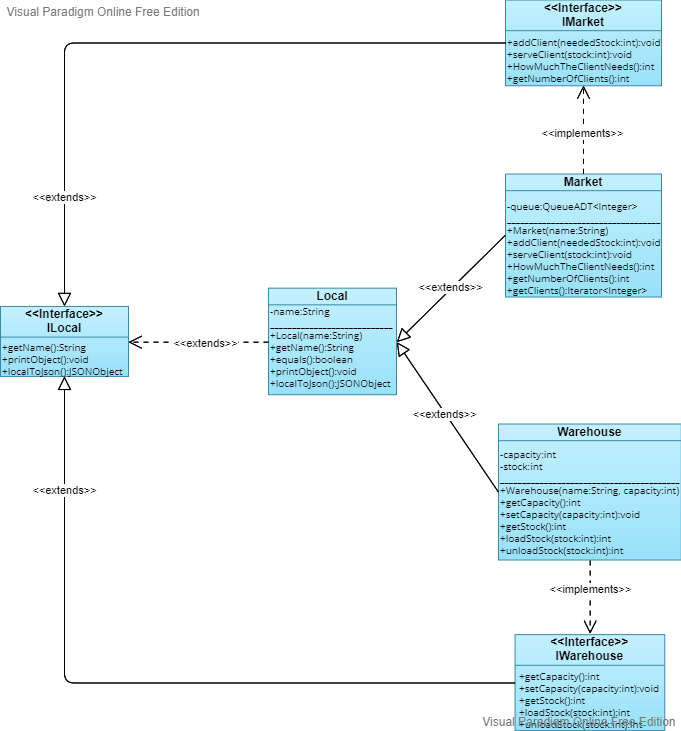

The diagram above was exported from draw.io. Its source (the exported page's mxGraphModel, read from the mxfile embedded in the PNG):
<mxGraphModel version="20220104" sfct="HJb7E1V6jU54ZN8yvROs0dPwQc9h2uiXLGgqAkDrYxmIflBKotCeaSW3FzpTMn" diagramType="ClassDiagram" vpId="FonFrX6Gew3UcgY0" gridEnabled="false" gridColor="#d0d0d0" gridSize="10" guidesEnabled="true" textAutoFontSize="false" shapeCaptionAutoFontSize="false" fitTextToContent="false" pageVisible="true" page="1" fixedPaging="undefined" pageWidth="1100" pageHeight="850" connectionArrowsEnabled="true" connectionPointsEnabled="true" mathEnabled="false" shadowVisible="false" connectorAlwaysOnTop="true" collage="false">
  <root>
    <UserObject label="" modelVpId=".InFrX6Gew3UcgYw" vpId=".InFrX6Gew3UcgYx" id="0">
      <mxCell />
    </UserObject>
    <UserObject label="" modelVpId="hInFrX6Gew3UcgYy" vpId="hInFrX6Gew3UcgYz" id="1">
      <mxCell parent="0" />
    </UserObject>
    <UserObject label="Local" vpId="0kBurX6Gew3UcgGo" modelUuid="41beeda7-1241-4bd0-93f9-6f7eae431016" modelVpId="0kBurX6Gew3UcgGp" id="2">
      <mxCell style="shape=bk9ff;fillColor=#c4f0ff;verticalAlign=top;spacingTop=-6;gradientColor=#98e1f9;strokeColor=#388aa6;" vertex="1" parent="1">
        <mxGeometry x="-1992" y="257.65999999999997" width="128" height="106.56" as="geometry" />
      </mxCell>
    </UserObject>
    <UserObject label="-name:String&lt;br&gt;____________________________&lt;br&gt;+Local(name:String)&lt;br&gt;+getName():String&lt;br&gt;+equals():boolean&lt;br&gt;+printObject():void&lt;br&gt;+localToJson():JSONObject" extFonts="[{&quot;name&quot;:&quot;Open Sans&quot;,&quot;url&quot;:&quot;https://fonts.googleapis.com/css?family=Open+Sans&quot;,&quot;type&quot;:&quot;g&quot;}]" vpId="d9FurX6Gew3UcgG1" modelUuid="d74e6847-ebfc-4479-b7ab-5a133a1507d2" modelVpId="d9FurX6Gew3UcgG2" id="3">
      <mxCell style="text;html=1;align=left;verticalAlign=top;resizable=1;points=[];fontFamily=Open Sans;FType=g;fontSize=10;fontStyle=0;lineHeight=1.2;whiteSpace=wrap;" vertex="1" parent="1">
        <mxGeometry x="-1992" y="268.09999999999997" width="128" height="96.12" as="geometry" />
      </mxCell>
    </UserObject>
    <UserObject label="ILocal" vpId="38ierX6Gew3UcgG5" modelUuid="618eedf6-a4a3-44bd-99e8-6a12d5cd84b1" modelVpId="P8ierX6Gew3UcgG6" id="4">
      <stereotypes>
        <Stereotype name="Interface" />
      </stereotypes>
      <mxCell style="shape=bk9ff;fillColor=#c4f0ff;verticalAlign=top;spacingTop=-6;gradientColor=#98e1f9;strokeColor=#388aa6;" vertex="1" parent="1">
        <mxGeometry x="-2260" y="275.93999999999994" width="128" height="70" as="geometry" />
      </mxCell>
    </UserObject>
    <UserObject label="+getName():String&lt;br&gt;+printObject():void&lt;br&gt;+localToJson():JSONObject" extFonts="[{&quot;name&quot;:&quot;Open Sans&quot;,&quot;url&quot;:&quot;https://fonts.googleapis.com/css?family=Open+Sans&quot;,&quot;type&quot;:&quot;g&quot;}]" vpId="xNyerX6Gew3UcgHI" modelUuid="1b33c43a-eefa-4eca-ba95-ed9414c10286" modelVpId="xNyerX6Gew3UcgHJ" id="5">
      <mxCell style="text;html=1;align=left;verticalAlign=top;resizable=1;points=[];fontFamily=Open Sans;FType=g;fontSize=10;fontStyle=0;lineHeight=1.2;whiteSpace=wrap;" vertex="1" parent="1">
        <mxGeometry x="-2260" y="303.93999999999994" width="128" height="42" as="geometry" />
      </mxCell>
    </UserObject>
    <UserObject label="Market" vpId="4IXerX6Gew3UcgHM" modelUuid="d960f0c1-ef09-4a13-a6bd-61e2a5f20c1e" modelVpId="4IXerX6Gew3UcgHN" id="6">
      <mxCell style="shape=bk9ff;fillColor=#c4f0ff;verticalAlign=top;spacingTop=-6;gradientColor=#98e1f9;strokeColor=#388aa6;" vertex="1" parent="1">
        <mxGeometry x="-1755" y="143.51" width="156" height="123" as="geometry" />
      </mxCell>
    </UserObject>
    <UserObject label="-queue:QueueADT&amp;lt;Integer&amp;gt;&lt;br&gt;___________________________________&lt;br&gt;+Market(name:String)&lt;br&gt;+addClient(neededStock:int):void&lt;br&gt;+serveClient(stock:int):void&lt;br&gt;+HowMuchTheClientNeeds():int&lt;br&gt;+getNumberOfClients():int&lt;br&gt;+getClients():Iterator&amp;lt;Integer&amp;gt;" extFonts="[{&quot;name&quot;:&quot;Open Sans&quot;,&quot;url&quot;:&quot;https://fonts.googleapis.com/css?family=Open+Sans&quot;,&quot;type&quot;:&quot;g&quot;}]" vpId="Eqs.rX6Gew3UcgHb" modelUuid="85515301-5a19-4cf1-9e0b-ba0df4aec6e6" modelVpId="Eqs.rX6Gew3UcgHc" id="7">
      <mxCell style="text;html=1;align=left;verticalAlign=top;resizable=1;points=[];fontFamily=Open Sans;FType=g;fontSize=10;fontStyle=0;lineHeight=1.2;whiteSpace=wrap;" vertex="1" parent="1">
        <mxGeometry x="-1755" y="162.51" width="156" height="104" as="geometry" />
      </mxCell>
    </UserObject>
    <UserObject label="IMarket" vpId="eVABrX6Gew3UcgHh" modelUuid="7f5c51ab-8831-42a4-a972-b775b8b5a4ea" modelVpId=".VABrX6Gew3UcgHi" id="8">
      <stereotypes>
        <Stereotype name="Interface" />
      </stereotypes>
      <mxCell style="shape=bk9ff;fillColor=#c4f0ff;verticalAlign=top;spacingTop=-6;gradientColor=#98e1f9;strokeColor=#388aa6;" vertex="1" parent="1">
        <mxGeometry x="-1755" y="-30.490000000000002" width="156" height="85.75" as="geometry" />
      </mxCell>
    </UserObject>
    <UserObject label="+addClient(neededStock:int):void&lt;br&gt;+serveClient(stock:int):void&lt;br&gt;+HowMuchTheClientNeeds():int&lt;br&gt;+getNumberOfClients():int&lt;br&gt;" extFonts="[{&quot;name&quot;:&quot;Open Sans&quot;,&quot;url&quot;:&quot;https://fonts.googleapis.com/css?family=Open+Sans&quot;,&quot;type&quot;:&quot;g&quot;}]" vpId="UkIBrX6Gew3UcgHw" modelUuid="12ed0c4a-0eed-40ac-9b41-749e18c64972" modelVpId="UkIBrX6Gew3UcgHx" id="9">
      <mxCell style="text;html=1;align=left;verticalAlign=top;resizable=1;points=[];fontFamily=Open Sans;FType=g;fontSize=10;fontStyle=0;lineHeight=1.2;whiteSpace=wrap;" vertex="1" parent="1">
        <mxGeometry x="-1755" y="-1.2400000000000002" width="156" height="56.5" as="geometry" />
      </mxCell>
    </UserObject>
    <UserObject label="" vpId="rr0BrX6Gew3UcgHy" modelUuid="c9ae7980-c775-4f89-9a62-e7362d7a5525" modelVpId="br0BrX6Gew3UcgHz" id="10">
      <mxCell style="shape=7ixiruir2C;exitX=0.5;exitY=0;exitDx=0;exitDy=0;entryX=0.5;entryY=1;entryDx=0;entryDy=0;rounded=1;" edge="1" source="6" target="8" parent="1">
        <mxGeometry relative="1" as="geometry">
          <mxPoint x="-1677" y="98" as="edgeLabelOffset" />
        </mxGeometry>
        <Array as="absPoints">
          <mxPoint x="-1677" y="143" />
          <mxPoint x="-1677" y="55" />
        </Array>
      </mxCell>
    </UserObject>
    <UserObject label="&amp;lt;&amp;lt;implements&amp;gt;&amp;gt;" vpId="6ZiBrX6Gew3UcgH2" modelVpId="3vSBrX6Gew3UcgH3" id="11">
      <mxCell style="edgeLabel;html=1;align=center;verticalAlign=middle;resizable=0;points=[];fontStyle=0;lineHeight=1.2;" vertex="1" connectable="0" parent="10">
        <mxGeometry x="-0.0528" y="2" relative="1" as="geometry">
          <mxPoint as="offset" />
        </mxGeometry>
      </mxCell>
    </UserObject>
    <UserObject label="" vpId="346BrX6Gew3UcgH." modelUuid="5285e73f-10d9-4184-b77e-5ebbd32deee4" modelVpId="346BrX6Gew3UcgH_" id="12">
      <mxCell style="shape=ViriI9kge9lgYr;exitX=1;exitY=0.5;exitDx=0;exitDy=0;entryX=0;entryY=0.5;entryDx=0;entryDy=0;rounded=1;" edge="1" source="2" target="6" parent="1">
        <mxGeometry relative="1" as="geometry">
          <mxPoint x="-1809" y="258" as="edgeLabelOffset" />
        </mxGeometry>
        <Array as="absPoints">
          <mxPoint x="-1864" y="312" />
          <mxPoint x="-1755" y="205" />
        </Array>
      </mxCell>
    </UserObject>
    <UserObject label="&amp;lt;&amp;lt;extends&amp;gt;&amp;gt;" modelVpId="42RBrX6Gew3UcgIA" vpId="42RBrX6Gew3UcgIB" id="13">
      <mxCell style="edgeLabel;html=1;align=center;verticalAlign=middle;resizable=0;points=[];fontStyle=0;lineHeight=1.2;" vertex="1" connectable="0" parent="12">
        <mxGeometry x="0.0087" y="2" relative="1" as="geometry">
          <mxPoint as="offset" />
        </mxGeometry>
      </mxCell>
    </UserObject>
    <UserObject label="Warehouse" vpId="aevBrX6Gew3UcgIM" modelUuid="7ccf83bb-53b6-4f04-bf7e-31d6eacbc91c" modelVpId="aevBrX6Gew3UcgIN" id="14">
      <mxCell style="shape=bk9ff;fillColor=#c4f0ff;verticalAlign=top;spacingTop=-6;gradientColor=#98e1f9;strokeColor=#388aa6;" vertex="1" parent="1">
        <mxGeometry x="-1762" y="393.51" width="182.8" height="136" as="geometry" />
      </mxCell>
    </UserObject>
    <UserObject label="-capacity:int&lt;br&gt;-stock:int&lt;br&gt;_________________________________________&lt;br&gt;+Warehouse(name:String, capacity:int)&lt;br&gt;+getCapacity():int&lt;br&gt;+setCapacity(capacity:int):void&lt;br&gt;+getStock():int&lt;br&gt;+loadStock(stock:int):int&lt;br&gt;+unloadStock(stock:int):int" extFonts="[{&quot;name&quot;:&quot;Open Sans&quot;,&quot;url&quot;:&quot;https://fonts.googleapis.com/css?family=Open+Sans&quot;,&quot;type&quot;:&quot;g&quot;}]" vpId="Jx8hrX6Gew3UcgIb" modelUuid="bad59469-fa9d-4ba1-8cbe-e56d47708388" modelVpId="Jx8hrX6Gew3UcgIc" id="15">
      <mxCell style="text;html=1;align=left;verticalAlign=top;resizable=1;points=[];fontFamily=Open Sans;FType=g;fontSize=10;fontStyle=0;lineHeight=1.2;whiteSpace=wrap;" vertex="1" parent="1">
        <mxGeometry x="-1762" y="411.07000000000005" width="182.8" height="111.8" as="geometry" />
      </mxCell>
    </UserObject>
    <UserObject label="" vpId="lO3hrX6Gew3UcgIf" modelUuid="519e780c-367a-4000-b6cd-b2a0ea25d015" modelVpId="lO3hrX6Gew3UcgIg" id="16">
      <mxCell style="shape=ViriI9kge9lgYr;exitX=1;exitY=0.5;exitDx=0;exitDy=0;entryX=0;entryY=0.5;entryDx=0;entryDy=0;rounded=1;" edge="1" source="2" target="14" parent="1">
        <mxGeometry relative="1" as="geometry">
          <mxPoint x="-1813" y="386" as="edgeLabelOffset" />
        </mxGeometry>
        <Array as="absPoints">
          <mxPoint x="-1864" y="312" />
          <mxPoint x="-1762" y="462" />
        </Array>
      </mxCell>
    </UserObject>
    <UserObject label="&amp;lt;&amp;lt;extends&amp;gt;&amp;gt;" vpId="H_ARrX6Gew3UcgIj" modelVpId="brMRrX6Gew3UcgIo" id="17">
      <mxCell style="edgeLabel;html=1;align=center;verticalAlign=middle;resizable=0;points=[];fontStyle=0;lineHeight=1.2;" vertex="1" connectable="0" parent="16">
        <mxGeometry x="-0.0543" y="-1" relative="1" as="geometry">
          <mxPoint y="1" as="offset" />
        </mxGeometry>
      </mxCell>
    </UserObject>
    <UserObject label="IWarehouse" vpId="T9FRrX6Gew3UcgIt" modelUuid="55981db8-70ba-474b-801d-29acd7f58fee" modelVpId="T9FRrX6Gew3UcgIu" id="18">
      <stereotypes>
        <Stereotype name="Interface" />
      </stereotypes>
      <mxCell style="shape=bk9ff;fillColor=#c4f0ff;verticalAlign=top;spacingTop=-6;gradientColor=#98e1f9;strokeColor=#388aa6;" vertex="1" parent="1">
        <mxGeometry x="-1745.44" y="604.13" width="149.69" height="96" as="geometry" />
      </mxCell>
    </UserObject>
    <UserObject label="+getCapacity():int&lt;br&gt;+setCapacity(capacity:int):void&lt;br&gt;+getStock():int&lt;br&gt;+loadStock(stock:int):int&lt;br&gt;+unloadStock(stock:int):int" extFonts="[{&quot;name&quot;:&quot;Open Sans&quot;,&quot;url&quot;:&quot;https://fonts.googleapis.com/css?family=Open+Sans&quot;,&quot;type&quot;:&quot;g&quot;}]" vpId="p5zRrX6Gew3UcgI8" modelUuid="805bd096-6a79-4bff-8e03-1cfff774e6ec" modelVpId="p5zRrX6Gew3UcgI9" id="19">
      <mxCell style="text;html=1;align=left;verticalAlign=top;resizable=1;points=[];fontFamily=Open Sans;FType=g;fontSize=10;fontStyle=0;lineHeight=1.2;whiteSpace=wrap;" vertex="1" parent="1">
        <mxGeometry x="-1743.3600000000001" y="632.75" width="145.53" height="67.76" as="geometry" />
      </mxCell>
    </UserObject>
    <UserObject label="" vpId="2R3RrX6Gew3UcgJA" modelUuid="674e9abd-eaa3-448d-aee0-7bb64371bba3" modelVpId="2R3RrX6Gew3UcgJB" id="20">
      <mxCell style="shape=7ixiruir2C;exitX=0.5;exitY=1;exitDx=0;exitDy=0;entryX=0.5;entryY=0;entryDx=0;entryDy=0;edgeStyle=orthogonalEdgeStyle;rounded=1;" edge="1" source="14" target="18" parent="1">
        <mxGeometry relative="1" as="geometry">
          <mxPoint x="-1670" y="567" as="edgeLabelOffset" />
        </mxGeometry>
        <Array as="absPoints">
          <mxPoint x="-1670" y="530" />
          <mxPoint x="-1670" y="603" />
        </Array>
      </mxCell>
    </UserObject>
    <UserObject label="&amp;lt;&amp;lt;implements&amp;gt;&amp;gt;" vpId="A.wxrX6Gew3UcgJP" modelVpId="RgkxrX6Gew3UcgJd" id="21">
      <mxCell style="edgeLabel;html=1;align=center;verticalAlign=middle;resizable=0;points=[];fontStyle=0;lineHeight=1.2;" vertex="1" connectable="0" parent="20">
        <mxGeometry x="-0.2125" y="-1" relative="1" as="geometry">
          <mxPoint as="offset" />
        </mxGeometry>
      </mxCell>
    </UserObject>
    <UserObject label="" vpId="shHZrX6Gew3UcgLL" modelUuid="9dd7fd11-0a00-4561-a09b-a5d82e69509b" modelVpId="chHZrX6Gew3UcgLM" id="22">
      <mxCell style="shape=ViriI9kge9lgYr;rounded=1;edgeStyle=orthogonalEdgeStyle;" edge="1" source="4" target="8" parent="1">
        <mxGeometry relative="1" as="geometry">
          <mxPoint x="-2108" y="13" as="edgeLabelOffset" />
          <Array as="points">
            <mxPoint x="-2196" y="12.51" />
          </Array>
        </mxGeometry>
        <Array as="absPoints">
          <mxPoint x="-2196" y="276" />
          <mxPoint x="-2196" y="13" />
          <mxPoint x="-1755" y="13" />
        </Array>
      </mxCell>
    </UserObject>
    <UserObject label="&amp;lt;&amp;lt;extends&amp;gt;&amp;gt;" vpId="HQt5rX6Gew3UcgLZ" modelVpId="Mhj5rX6Gew3UcgLb" id="23">
      <mxCell style="edgeLabel;html=1;align=center;verticalAlign=middle;resizable=0;points=[];fontStyle=0;lineHeight=1.2;" vertex="1" connectable="0" parent="22">
        <mxGeometry x="-0.6884" y="1" relative="1" as="geometry">
          <mxPoint as="offset" />
        </mxGeometry>
      </mxCell>
    </UserObject>
    <UserObject label="" vpId="2nPZrX6Gew3UcgLN" modelUuid="b0072f7d-683c-4bf2-9c8c-a9eb88417704" modelVpId="OnPZrX6Gew3UcgLO" id="24">
      <mxCell style="shape=ViriI9kge9lgYr;rounded=1;edgeStyle=orthogonalEdgeStyle;" edge="1" source="4" target="18" parent="1">
        <mxGeometry relative="1" as="geometry">
          <mxPoint x="-2124" y="653" as="edgeLabelOffset" />
          <Array as="points">
            <mxPoint x="-2196" y="652.51" />
          </Array>
        </mxGeometry>
        <Array as="absPoints">
          <mxPoint x="-2196" y="346" />
          <mxPoint x="-2196" y="653" />
          <mxPoint x="-1745" y="653" />
        </Array>
      </mxCell>
    </UserObject>
    <UserObject label="&amp;lt;&amp;lt;extends&amp;gt;&amp;gt;" vpId="HQt5rX6Gew3UcgLa" modelVpId="shj5rX6Gew3UcgLc" id="25">
      <mxCell style="edgeLabel;html=1;align=center;verticalAlign=middle;resizable=0;points=[];fontStyle=0;lineHeight=1.2;" vertex="1" connectable="0" parent="24">
        <mxGeometry x="-0.701" y="-1" relative="1" as="geometry">
          <mxPoint as="offset" />
        </mxGeometry>
      </mxCell>
    </UserObject>
    <UserObject label="" vpId="2gU5rX6Gew3UcgLR" modelUuid="7afb94d4-e802-450a-89cd-e04c5b804392" modelVpId="OgU5rX6Gew3UcgLS" id="26">
      <mxCell style="shape=7ixiruir2C;exitX=0;exitY=0.5;exitDx=0;exitDy=0;entryX=1;entryY=0.5;entryDx=0;entryDy=0;edgeStyle=orthogonalEdgeStyle;rounded=1;" edge="1" source="2" target="4" parent="1">
        <mxGeometry relative="1" as="geometry">
          <mxPoint x="-2062" y="312" as="edgeLabelOffset" />
        </mxGeometry>
        <Array as="absPoints">
          <mxPoint x="-1992" y="312" />
          <mxPoint x="-2132" y="312" />
        </Array>
      </mxCell>
    </UserObject>
    <UserObject label="&amp;lt;&amp;lt;extends&amp;gt;&amp;gt;" modelVpId="SNB5rX6Gew3UcgLV" vpId="yNB5rX6Gew3UcgLW" id="27">
      <mxCell style="edgeLabel;html=1;align=center;verticalAlign=middle;resizable=0;points=[];fontStyle=0;lineHeight=1.2;" vertex="1" connectable="0" parent="26">
        <mxGeometry x="0.2504" relative="1" as="geometry">
          <mxPoint x="24" as="offset" />
        </mxGeometry>
      </mxCell>
    </UserObject>
  </root>
  <PaletteIds>
    <Item id="ClassDiagram" />
  </PaletteIds>
  <LibraryIds>
    <Item id="ef6a6c63-7b0f-4209-b018-6acc13528fb4" />
  </LibraryIds>
</mxGraphModel>